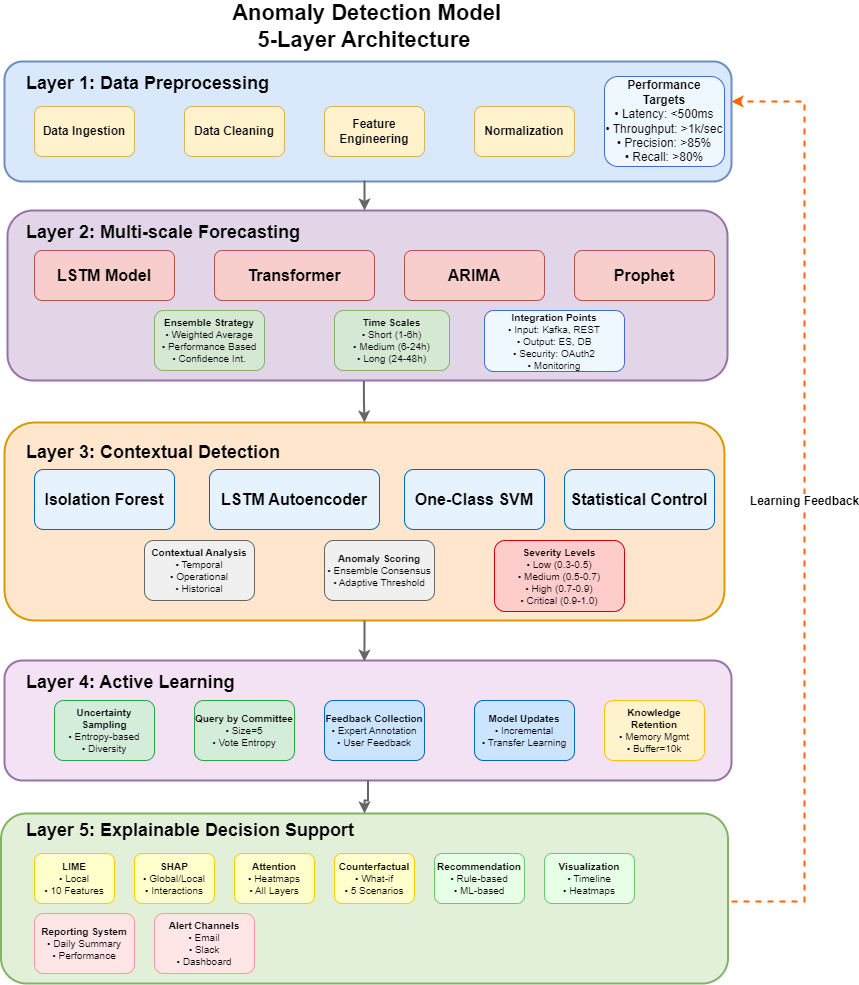

The diagram above was exported from draw.io. Its source (the exported page's mxGraphModel, read from the mxfile embedded in the PNG):
<mxGraphModel dx="658" dy="480" grid="1" gridSize="10" guides="1" tooltips="1" connect="1" arrows="1" fold="1" page="1" pageScale="1" pageWidth="1200" pageHeight="1920" math="0" shadow="0">
  <root>
    <mxCell id="0" />
    <mxCell id="1" parent="0" />
    <mxCell id="2" value="&lt;b&gt;&lt;font style=&quot;font-size: 22px;&quot;&gt;&amp;nbsp;Anomaly Detection Model&lt;br&gt;5-Layer Architecture&lt;/font&gt;&lt;/b&gt;" style="text;html=1;strokeColor=none;fillColor=none;align=center;verticalAlign=middle;whiteSpace=wrap;rounded=0;fontSize=16;fontStyle=0;" parent="1" vertex="1">
      <mxGeometry x="40" y="30" width="720" height="30" as="geometry" />
    </mxCell>
    <mxCell id="3" value="" style="rounded=1;whiteSpace=wrap;html=1;fillColor=#dae8fc;strokeColor=#6c8ebf;strokeWidth=2;" parent="1" vertex="1">
      <mxGeometry x="40" y="80" width="727" height="120" as="geometry" />
    </mxCell>
    <mxCell id="4" value="&lt;b&gt;&lt;font style=&quot;font-size: 18px;&quot;&gt;Layer 1: Data Preprocessing&lt;/font&gt;&lt;/b&gt;" style="text;html=1;strokeColor=none;fillColor=none;align=left;verticalAlign=top;whiteSpace=wrap;rounded=0;fontSize=12;fontStyle=0;" parent="1" vertex="1">
      <mxGeometry x="60" y="85" width="250" height="20" as="geometry" />
    </mxCell>
    <mxCell id="5" value="&lt;b&gt;&lt;font style=&quot;font-size: 12px;&quot;&gt;Data Ingestion&lt;/font&gt;&lt;/b&gt;" style="rounded=1;whiteSpace=wrap;html=1;fillColor=#fff2cc;strokeColor=#d6b656;fontSize=10;" parent="1" vertex="1">
      <mxGeometry x="70" y="125" width="100" height="50" as="geometry" />
    </mxCell>
    <mxCell id="6" value="&lt;b&gt;&lt;font style=&quot;font-size: 12px;&quot;&gt;Data Cleaning&lt;/font&gt;&lt;/b&gt;" style="rounded=1;whiteSpace=wrap;html=1;fillColor=#fff2cc;strokeColor=#d6b656;fontSize=10;" parent="1" vertex="1">
      <mxGeometry x="220" y="125" width="100" height="50" as="geometry" />
    </mxCell>
    <mxCell id="7" value="&lt;b&gt;&lt;font style=&quot;font-size: 12px;&quot;&gt;Feature Engineering&lt;/font&gt;&lt;/b&gt;" style="rounded=1;whiteSpace=wrap;html=1;fillColor=#fff2cc;strokeColor=#d6b656;fontSize=10;" parent="1" vertex="1">
      <mxGeometry x="360" y="125" width="100" height="50" as="geometry" />
    </mxCell>
    <mxCell id="8" value="&lt;b&gt;&lt;font style=&quot;font-size: 12px;&quot;&gt;Normalization&lt;/font&gt;&lt;/b&gt;" style="rounded=1;whiteSpace=wrap;html=1;fillColor=#fff2cc;strokeColor=#d6b656;fontSize=10;" parent="1" vertex="1">
      <mxGeometry x="510" y="125" width="100" height="50" as="geometry" />
    </mxCell>
    <mxCell id="9" value="" style="rounded=1;whiteSpace=wrap;html=1;fillColor=#e1d5e7;strokeColor=#9673a6;strokeWidth=2;" parent="1" vertex="1">
      <mxGeometry x="43" y="229" width="720" height="170" as="geometry" />
    </mxCell>
    <mxCell id="10" value="&lt;b&gt;Layer 2: Multi-scale Forecasting&lt;/b&gt;" style="text;html=1;strokeColor=none;fillColor=none;align=left;verticalAlign=top;whiteSpace=wrap;rounded=0;fontSize=18;fontStyle=0;" parent="1" vertex="1">
      <mxGeometry x="60" y="234" width="340" height="20" as="geometry" />
    </mxCell>
    <mxCell id="11" value="&lt;b&gt;&lt;font style=&quot;font-size: 16px;&quot;&gt;LSTM Model&lt;/font&gt;&lt;/b&gt;" style="rounded=1;whiteSpace=wrap;html=1;fillColor=#f8cecc;strokeColor=#b85450;fontSize=10;" parent="1" vertex="1">
      <mxGeometry x="70" y="269" width="140" height="50" as="geometry" />
    </mxCell>
    <mxCell id="12" value="&lt;b&gt;&lt;font style=&quot;font-size: 16px;&quot;&gt;Transformer&lt;/font&gt;&lt;/b&gt;" style="rounded=1;whiteSpace=wrap;html=1;fillColor=#f8cecc;strokeColor=#b85450;fontSize=10;" parent="1" vertex="1">
      <mxGeometry x="250" y="269" width="160" height="50" as="geometry" />
    </mxCell>
    <mxCell id="13" value="&lt;b&gt;&lt;font style=&quot;font-size: 16px;&quot;&gt;ARIMA&lt;/font&gt;&lt;/b&gt;" style="rounded=1;whiteSpace=wrap;html=1;fillColor=#f8cecc;strokeColor=#b85450;fontSize=10;" parent="1" vertex="1">
      <mxGeometry x="440" y="269" width="140" height="50" as="geometry" />
    </mxCell>
    <mxCell id="14" value="&lt;b&gt;&lt;font style=&quot;font-size: 16px;&quot;&gt;Prophet&lt;/font&gt;&lt;/b&gt;" style="rounded=1;whiteSpace=wrap;html=1;fillColor=#f8cecc;strokeColor=#b85450;fontSize=10;" parent="1" vertex="1">
      <mxGeometry x="610" y="269" width="140" height="50" as="geometry" />
    </mxCell>
    <mxCell id="15" value="&lt;b&gt;Ensemble Strategy&lt;/b&gt;&lt;br&gt;• Weighted Average&lt;br&gt;• Performance Based&lt;br&gt;• Confidence Int." style="rounded=1;whiteSpace=wrap;html=1;fillColor=#d5e8d4;strokeColor=#82b366;fontSize=10;" parent="1" vertex="1">
      <mxGeometry x="190" y="329" width="110" height="60" as="geometry" />
    </mxCell>
    <mxCell id="16" value="&lt;font&gt;&lt;b style=&quot;&quot;&gt;Time Scales&lt;/b&gt;&lt;br&gt;• Short (1-6h)&lt;br&gt;• Medium (6-24h)&lt;br&gt;• Long (24-48h)&lt;/font&gt;" style="rounded=1;whiteSpace=wrap;html=1;fillColor=#d5e8d4;strokeColor=#82b366;fontSize=10;" parent="1" vertex="1">
      <mxGeometry x="370" y="329" width="115" height="60" as="geometry" />
    </mxCell>
    <mxCell id="17" value="" style="rounded=1;whiteSpace=wrap;html=1;fillColor=#ffe6cc;strokeColor=#d79b00;strokeWidth=2;" parent="1" vertex="1">
      <mxGeometry x="40" y="441" width="720" height="198" as="geometry" />
    </mxCell>
    <mxCell id="18" value="&lt;b&gt;&lt;font style=&quot;font-size: 18px;&quot;&gt;Layer 3: Contextual Detection&lt;/font&gt;&lt;/b&gt;" style="text;html=1;strokeColor=none;fillColor=none;align=left;verticalAlign=top;whiteSpace=wrap;rounded=0;fontSize=12;fontStyle=0;" parent="1" vertex="1">
      <mxGeometry x="60" y="454" width="300" height="20" as="geometry" />
    </mxCell>
    <mxCell id="19" value="&lt;b&gt;&lt;font style=&quot;font-size: 16px;&quot;&gt;Isolation Forest&lt;/font&gt;&lt;/b&gt;" style="rounded=1;whiteSpace=wrap;html=1;fillColor=#e6f3ff;strokeColor=#0066cc;fontSize=10;" parent="1" vertex="1">
      <mxGeometry x="70" y="488" width="140" height="60" as="geometry" />
    </mxCell>
    <mxCell id="20" value="&lt;b&gt;&lt;font style=&quot;font-size: 16px;&quot;&gt;LSTM Autoencoder&lt;/font&gt;&lt;/b&gt;" style="rounded=1;whiteSpace=wrap;html=1;fillColor=#e6f3ff;strokeColor=#0066cc;fontSize=10;" parent="1" vertex="1">
      <mxGeometry x="245" y="488" width="170" height="60" as="geometry" />
    </mxCell>
    <mxCell id="21" value="&lt;b&gt;&lt;font style=&quot;font-size: 16px;&quot;&gt;One-Class SVM&lt;/font&gt;&lt;/b&gt;" style="rounded=1;whiteSpace=wrap;html=1;fillColor=#e6f3ff;strokeColor=#0066cc;fontSize=10;" parent="1" vertex="1">
      <mxGeometry x="440" y="488" width="140" height="60" as="geometry" />
    </mxCell>
    <mxCell id="22" value="&lt;b&gt;&lt;font style=&quot;font-size: 16px;&quot;&gt;Statistical Control&lt;/font&gt;&lt;/b&gt;" style="rounded=1;whiteSpace=wrap;html=1;fillColor=#e6f3ff;strokeColor=#0066cc;fontSize=10;" parent="1" vertex="1">
      <mxGeometry x="600" y="488" width="150" height="60" as="geometry" />
    </mxCell>
    <mxCell id="23" value="&lt;b&gt;Contextual Analysis&lt;/b&gt;&lt;br&gt;• Temporal&lt;br&gt;• Operational&lt;br&gt;• Historical" style="rounded=1;whiteSpace=wrap;html=1;fillColor=#f0f0f0;strokeColor=#666666;fontSize=10;" parent="1" vertex="1">
      <mxGeometry x="180" y="559" width="110" height="60" as="geometry" />
    </mxCell>
    <mxCell id="24" value="&lt;b&gt;Anomaly Scoring&lt;/b&gt;&lt;br&gt;• Ensemble Consensus&lt;br&gt;• Adaptive Threshold" style="rounded=1;whiteSpace=wrap;html=1;fillColor=#f0f0f0;strokeColor=#666666;fontSize=10;" parent="1" vertex="1">
      <mxGeometry x="360" y="559" width="110" height="60" as="geometry" />
    </mxCell>
    <mxCell id="25" value="&lt;b&gt;Severity Levels&lt;/b&gt;&lt;br&gt;• Low (0.3-0.5)&lt;br&gt;• Medium (0.5-0.7)&lt;br&gt;• High (0.7-0.9)&lt;br&gt;• Critical (0.9-1.0)" style="rounded=1;whiteSpace=wrap;html=1;fillColor=#ffcccc;strokeColor=#cc0000;fontSize=10;" parent="1" vertex="1">
      <mxGeometry x="530" y="559" width="130" height="71" as="geometry" />
    </mxCell>
    <mxCell id="26" value="" style="rounded=1;whiteSpace=wrap;html=1;fillColor=#f3e2f3;strokeColor=#9673a6;strokeWidth=2;" parent="1" vertex="1">
      <mxGeometry x="40" y="679" width="727" height="120" as="geometry" />
    </mxCell>
    <mxCell id="27" value="&lt;b&gt;Layer 4: Active Learning&lt;/b&gt;" style="text;html=1;strokeColor=none;fillColor=none;align=left;verticalAlign=top;whiteSpace=wrap;rounded=0;fontSize=18;fontStyle=0;" parent="1" vertex="1">
      <mxGeometry x="60" y="684" width="230" height="20" as="geometry" />
    </mxCell>
    <mxCell id="28" value="&lt;b&gt;Uncertainty Sampling&lt;/b&gt;&lt;br&gt;• Entropy-based&lt;br&gt;• Diversity" style="rounded=1;whiteSpace=wrap;html=1;fillColor=#d4edda;strokeColor=#28a745;fontSize=10;" parent="1" vertex="1">
      <mxGeometry x="90" y="719" width="100" height="60" as="geometry" />
    </mxCell>
    <mxCell id="29" value="&lt;b&gt;Query by Committee&lt;/b&gt;&lt;br&gt;• Size=5&lt;br&gt;• Vote Entropy" style="rounded=1;whiteSpace=wrap;html=1;fillColor=#d4edda;strokeColor=#28a745;fontSize=10;" parent="1" vertex="1">
      <mxGeometry x="230" y="719" width="100" height="60" as="geometry" />
    </mxCell>
    <mxCell id="30" value="&lt;b&gt;Feedback Collection&lt;/b&gt;&lt;br&gt;• Expert Annotation&lt;br&gt;• User Feedback" style="rounded=1;whiteSpace=wrap;html=1;fillColor=#cce5ff;strokeColor=#0066cc;fontSize=10;" parent="1" vertex="1">
      <mxGeometry x="360" y="719" width="100" height="60" as="geometry" />
    </mxCell>
    <mxCell id="31" value="&lt;b&gt;Model Updates&lt;/b&gt;&lt;br&gt;• Incremental&lt;br&gt;• Transfer Learning" style="rounded=1;whiteSpace=wrap;html=1;fillColor=#cce5ff;strokeColor=#0066cc;fontSize=10;" parent="1" vertex="1">
      <mxGeometry x="510" y="719" width="100" height="60" as="geometry" />
    </mxCell>
    <mxCell id="32" value="&lt;b&gt;Knowledge Retention&lt;/b&gt;&lt;br&gt;• Memory Mgmt&lt;br&gt;• Buffer=10k" style="rounded=1;whiteSpace=wrap;html=1;fillColor=#fff3cd;strokeColor=#ffc107;fontSize=10;" parent="1" vertex="1">
      <mxGeometry x="640" y="719" width="100" height="60" as="geometry" />
    </mxCell>
    <mxCell id="33" value="" style="rounded=1;whiteSpace=wrap;html=1;fillColor=#e2f0d9;strokeColor=#82b366;strokeWidth=2;" parent="1" vertex="1">
      <mxGeometry x="36.5" y="832" width="727" height="170" as="geometry" />
    </mxCell>
    <mxCell id="34" value="&lt;b&gt;Layer 5: Explainable Decision Support&lt;/b&gt;" style="text;html=1;strokeColor=none;fillColor=none;align=left;verticalAlign=top;whiteSpace=wrap;rounded=0;fontSize=18;fontStyle=0;" parent="1" vertex="1">
      <mxGeometry x="60" y="832" width="380" height="20" as="geometry" />
    </mxCell>
    <mxCell id="35" value="&lt;b&gt;LIME&lt;/b&gt;&lt;br&gt;• Local&lt;br&gt;• 10 Features" style="rounded=1;whiteSpace=wrap;html=1;fillColor=#ffffcc;strokeColor=#ffcc00;fontSize=10;" parent="1" vertex="1">
      <mxGeometry x="70" y="872" width="80" height="50" as="geometry" />
    </mxCell>
    <mxCell id="36" value="&lt;b&gt;SHAP&lt;/b&gt;&lt;br&gt;• Global/Local&lt;br&gt;• Interactions" style="rounded=1;whiteSpace=wrap;html=1;fillColor=#ffffcc;strokeColor=#ffcc00;fontSize=10;" parent="1" vertex="1">
      <mxGeometry x="170" y="872" width="80" height="50" as="geometry" />
    </mxCell>
    <mxCell id="37" value="&lt;b&gt;Attention&lt;/b&gt;&lt;br&gt;• Heatmaps&lt;br&gt;• All Layers" style="rounded=1;whiteSpace=wrap;html=1;fillColor=#ffffcc;strokeColor=#ffcc00;fontSize=10;" parent="1" vertex="1">
      <mxGeometry x="270" y="872" width="80" height="50" as="geometry" />
    </mxCell>
    <mxCell id="38" value="&lt;b&gt;Counterfactual&lt;/b&gt;&lt;br&gt;• What-if&lt;br&gt;• 5 Scenarios" style="rounded=1;whiteSpace=wrap;html=1;fillColor=#ffffcc;strokeColor=#ffcc00;fontSize=10;" parent="1" vertex="1">
      <mxGeometry x="370" y="872" width="80" height="50" as="geometry" />
    </mxCell>
    <mxCell id="39" value="&lt;b&gt;Recommendation&lt;/b&gt;&lt;br&gt;• Rule-based&lt;br&gt;• ML-based" style="rounded=1;whiteSpace=wrap;html=1;fillColor=#e6ffe6;strokeColor=#66cc66;fontSize=10;" parent="1" vertex="1">
      <mxGeometry x="470" y="872" width="90" height="50" as="geometry" />
    </mxCell>
    <mxCell id="40" value="&lt;b&gt;Visualization&lt;/b&gt;&lt;br&gt;• Timeline&lt;br&gt;• Heatmaps" style="rounded=1;whiteSpace=wrap;html=1;fillColor=#e6ffe6;strokeColor=#66cc66;fontSize=10;" parent="1" vertex="1">
      <mxGeometry x="580" y="872" width="90" height="50" as="geometry" />
    </mxCell>
    <mxCell id="41" value="&lt;b&gt;Reporting System&lt;/b&gt;&lt;br&gt;• Daily Summary&lt;br&gt;• Performance" style="rounded=1;whiteSpace=wrap;html=1;fillColor=#ffe6e6;strokeColor=#ff9999;fontSize=10;" parent="1" vertex="1">
      <mxGeometry x="70" y="932" width="100" height="60" as="geometry" />
    </mxCell>
    <mxCell id="42" value="&lt;b&gt;Alert Channels&lt;/b&gt;&lt;br&gt;• Email&lt;br&gt;• Slack&lt;br&gt;• Dashboard" style="rounded=1;whiteSpace=wrap;html=1;fillColor=#ffe6e6;strokeColor=#ff9999;fontSize=10;" parent="1" vertex="1">
      <mxGeometry x="190" y="932" width="100" height="60" as="geometry" />
    </mxCell>
    <mxCell id="43" value="" style="edgeStyle=orthogonalEdgeStyle;rounded=0;orthogonalLoop=1;jettySize=auto;html=1;strokeWidth=2;strokeColor=#666666;endArrow=classic;endFill=1;" parent="1" edge="1">
      <mxGeometry relative="1" as="geometry">
        <mxPoint x="401" y="200" as="sourcePoint" />
        <mxPoint x="400" y="229" as="targetPoint" />
      </mxGeometry>
    </mxCell>
    <mxCell id="44" value="" style="edgeStyle=orthogonalEdgeStyle;rounded=0;orthogonalLoop=1;jettySize=auto;html=1;strokeWidth=2;strokeColor=#666666;endArrow=classic;endFill=1;exitX=0.495;exitY=1.003;exitDx=0;exitDy=0;exitPerimeter=0;entryX=0.5;entryY=0;entryDx=0;entryDy=0;" parent="1" source="9" target="17" edge="1">
      <mxGeometry relative="1" as="geometry">
        <mxPoint x="400" y="390" as="targetPoint" />
      </mxGeometry>
    </mxCell>
    <mxCell id="45" value="" style="edgeStyle=orthogonalEdgeStyle;rounded=0;orthogonalLoop=1;jettySize=auto;html=1;strokeWidth=2;strokeColor=#666666;endArrow=classic;endFill=1;entryX=0.495;entryY=0.009;entryDx=0;entryDy=0;entryPerimeter=0;" parent="1" source="17" target="26" edge="1">
      <mxGeometry relative="1" as="geometry" />
    </mxCell>
    <mxCell id="46" value="" style="edgeStyle=orthogonalEdgeStyle;rounded=0;orthogonalLoop=1;jettySize=auto;html=1;strokeWidth=2;strokeColor=#666666;endArrow=classic;endFill=1;" parent="1" source="26" target="33" edge="1">
      <mxGeometry relative="1" as="geometry">
        <mxPoint x="400" y="740" as="sourcePoint" />
        <Array as="points" />
      </mxGeometry>
    </mxCell>
    <mxCell id="47" value="&lt;b&gt;&lt;font style=&quot;font-size: 12px;&quot;&gt;Learning Feedback&lt;/font&gt;&lt;/b&gt;" style="edgeStyle=orthogonalEdgeStyle;rounded=0;orthogonalLoop=1;jettySize=auto;html=1;strokeWidth=2;strokeColor=#ff6600;dashed=1;fontSize=10;endArrow=classic;endFill=1;entryX=1;entryY=0.5;entryDx=0;entryDy=0;" parent="1" edge="1">
      <mxGeometry relative="1" as="geometry">
        <Array as="points">
          <mxPoint x="840" y="920" />
          <mxPoint x="840" y="120" />
        </Array>
        <mxPoint x="767" y="920" as="sourcePoint" />
        <mxPoint x="767" y="120" as="targetPoint" />
      </mxGeometry>
    </mxCell>
    <mxCell id="52" value="&lt;font style=&quot;font-size: 12px;&quot;&gt;&lt;b style=&quot;&quot;&gt;Performance Targets&lt;/b&gt;&lt;br&gt;• Latency: &amp;lt;500ms&lt;br&gt;• Throughput: &amp;gt;1k/sec&lt;br&gt;• Precision: &amp;gt;85%&lt;br&gt;• Recall: &amp;gt;80%&lt;/font&gt;" style="rounded=1;whiteSpace=wrap;html=1;fillColor=#f0f8ff;strokeColor=#4169e1;strokeWidth=1;fontSize=9;" parent="1" vertex="1">
      <mxGeometry x="640" y="95" width="120" height="90" as="geometry" />
    </mxCell>
    <mxCell id="53" value="&lt;font style=&quot;font-size: 10px;&quot;&gt;&lt;b&gt;Integration Points&lt;/b&gt;&lt;br&gt;• Input: Kafka, REST&lt;br&gt;• Output: ES, DB&lt;br&gt;• Security: OAuth2&lt;br&gt;• Monitoring&lt;/font&gt;" style="rounded=1;whiteSpace=wrap;html=1;fillColor=#f0f8ff;strokeColor=#4169e1;strokeWidth=1;fontSize=9;" parent="1" vertex="1">
      <mxGeometry x="520" y="329" width="140" height="61" as="geometry" />
    </mxCell>
  </root>
</mxGraphModel>